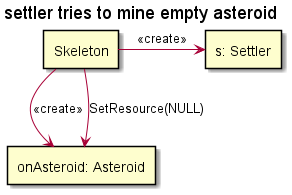

The diagram above was rendered by PlantUML. Its source (embedded in the PNG):
@startuml

skinparam SequenceLifeLineBackgroundColor LightYellow

title "settler tries to mine empty asteroid"

rectangle "s: Settler" as settler
rectangle "onAsteroid: Asteroid" as onAsteroid
rectangle "Skeleton" as skeleton

skeleton->settler : <<create>>
skeleton->onAsteroid: <<create>>

skeleton-down->onAsteroid: SetResource(NULL)

@endulm